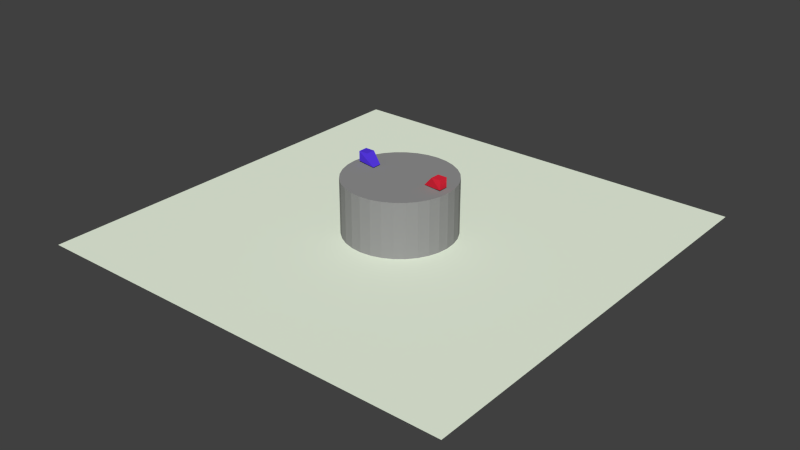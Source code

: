 # Source: Sumo_v3.1.blend  (saved by Blender 2.72.0; exported with 4.5.12 LTS)
import bpy
from mathutils import Matrix  # noqa: F401  (used for matrix-valued properties, if any)

bpy.ops.wm.read_factory_settings(use_empty=True)
scene = bpy.context.scene
scene.name = 'Scene'

# ---- collections
col_collection_1 = bpy.data.collections.new('Collection 1'); scene.collection.children.link(col_collection_1)

# ---- materials (node trees are filled in below, after node groups)
mat_material_006 = bpy.data.materials.new('Material.006')
mat_material_006.alpha_threshold = 0.0
mat_material_006.use_transparent_shadow = False
mat_material_006.diffuse_color = (0.8, 0.02306, 0.04901, 1.0)
mat_material_006.specular_color = (0.7613, 0.01504, 0.02551)
mat_material_006.roughness = 0.5
mat_material_004 = bpy.data.materials.new('Material.004')
mat_material_004.alpha_threshold = 0.0
mat_material_004.use_transparent_shadow = False
mat_material_004.diffuse_color = (0.09607, 0.04177, 0.8, 1.0)
mat_material_004.specular_color = (0.09652, 0.006159, 1.0)
mat_material_004.roughness = 0.5
mat_material_002 = bpy.data.materials.new('Material.002')
mat_material_002.alpha_threshold = 0.0
mat_material_002.use_transparent_shadow = False
mat_material_002.preview_render_type = 'FLAT'
mat_material_002.diffuse_color = (0.2957, 0.2957, 0.2957, 1.0)
mat_material_002.roughness = 0.5
mat_material_001 = bpy.data.materials.new('Material.001')
mat_material_001.alpha_threshold = 0.0
mat_material_001.use_transparent_shadow = False
mat_material_001.preview_render_type = 'FLAT'
mat_material_001.diffuse_color = (0.8977, 0.9849, 0.8151, 1.0)
mat_material_001.roughness = 0.5

# ---- material node trees

# ---- world
world_world = bpy.data.worlds.new('World'); scene.world = world_world
world_world.color = (0.05088, 0.05088, 0.05088)
world_world.use_sun_shadow = False
world_world.sun_shadow_jitter_overblur = 0.0
world_world.cycles.sampling_method = 'MANUAL'
world_world.cycles.sample_map_resolution = 256

# ---- meshes
me_cube_005 = bpy.data.meshes.new('Cube.005')
me_cube_005.from_pydata([(-1.0, -1.0, -1.0), (-1.0, 1.0, -1.0), (1.0, 1.0, -1.0), (1.0, -1.0, -1.0), (-3.05, -0.4358, 1.135), (-3.05, 1.564, 1.135), (1.0, 1.0, 1.0), (1.0, -1.0, 1.0)], [], [(4, 5, 1, 0), (5, 6, 2, 1), (6, 7, 3, 2), (7, 4, 0, 3), (0, 1, 2, 3), (7, 6, 5, 4)])
me_cube_005.materials.append(mat_material_006)
me_cube_005.use_remesh_preserve_volume = False
me_cube_005.use_remesh_preserve_attributes = False
me_cube_005.use_mirror_vertex_groups = False
me_cube_005.update()
me_cube_004 = bpy.data.meshes.new('Cube.004')
me_cube_004.from_pydata([(-1.0, -1.0, -1.0), (-1.0, 1.0, -1.0), (1.0, 1.0, -1.0), (1.0, -1.0, -1.0), (-3.05, -0.4358, 1.135), (-3.05, 1.564, 1.135), (1.0, 1.0, 1.0), (1.0, -1.0, 1.0)], [], [(4, 5, 1, 0), (5, 6, 2, 1), (6, 7, 3, 2), (7, 4, 0, 3), (0, 1, 2, 3), (7, 6, 5, 4)])
me_cube_004.materials.append(mat_material_004)
me_cube_004.use_remesh_preserve_volume = False
me_cube_004.use_remesh_preserve_attributes = False
me_cube_004.use_mirror_vertex_groups = False
me_cube_004.update()
me_cylinder = bpy.data.meshes.new('Cylinder')
me_cylinder.from_pydata([(0.0, 1.0, -1.0), (0.0, 1.0, 1.0), (0.1951, 0.9808, -1.0), (0.1951, 0.9808, 1.0), (0.3827, 0.9239, -1.0), (0.3827, 0.9239, 1.0), (0.5556, 0.8315, -1.0), (0.5556, 0.8315, 1.0), (0.7071, 0.7071, -1.0), (0.7071, 0.7071, 1.0), (0.8315, 0.5556, -1.0), (0.8315, 0.5556, 1.0), (0.9239, 0.3827, -1.0), (0.9239, 0.3827, 1.0), (0.9808, 0.1951, -1.0), (0.9808, 0.1951, 1.0), (1.0, 7.55e-08, -1.0), (1.0, 7.55e-08, 1.0), (0.9808, -0.1951, -1.0), (0.9808, -0.1951, 1.0), (0.9239, -0.3827, -1.0), (0.9239, -0.3827, 1.0), (0.8315, -0.5556, -1.0), (0.8315, -0.5556, 1.0), (0.7071, -0.7071, -1.0), (0.7071, -0.7071, 1.0), (0.5556, -0.8315, -1.0), (0.5556, -0.8315, 1.0), (0.3827, -0.9239, -1.0), (0.3827, -0.9239, 1.0), (0.1951, -0.9808, -1.0), (0.1951, -0.9808, 1.0), (-3.258e-07, -1.0, -1.0), (-3.258e-07, -1.0, 1.0), (-0.1951, -0.9808, -1.0), (-0.1951, -0.9808, 1.0), (-0.3827, -0.9239, -1.0), (-0.3827, -0.9239, 1.0), (-0.5556, -0.8315, -1.0), (-0.5556, -0.8315, 1.0), (-0.7071, -0.7071, -1.0), (-0.7071, -0.7071, 1.0), (-0.8315, -0.5556, -1.0), (-0.8315, -0.5556, 1.0), (-0.9239, -0.3827, -1.0), (-0.9239, -0.3827, 1.0), (-0.9808, -0.1951, -1.0), (-0.9808, -0.1951, 1.0), (-1.0, 9.656e-07, -1.0), (-1.0, 9.656e-07, 1.0), (-0.9808, 0.1951, -1.0), (-0.9808, 0.1951, 1.0), (-0.9239, 0.3827, -1.0), (-0.9239, 0.3827, 1.0), (-0.8315, 0.5556, -1.0), (-0.8315, 0.5556, 1.0), (-0.7071, 0.7071, -1.0), (-0.7071, 0.7071, 1.0), (-0.5556, 0.8315, -1.0), (-0.5556, 0.8315, 1.0), (-0.3827, 0.9239, -1.0), (-0.3827, 0.9239, 1.0), (-0.1951, 0.9808, -1.0), (-0.1951, 0.9808, 1.0)], [], [(0, 1, 3, 2), (2, 3, 5, 4), (4, 5, 7, 6), (6, 7, 9, 8), (8, 9, 11, 10), (10, 11, 13, 12), (12, 13, 15, 14), (14, 15, 17, 16), (16, 17, 19, 18), (18, 19, 21, 20), (20, 21, 23, 22), (22, 23, 25, 24), (24, 25, 27, 26), (26, 27, 29, 28), (28, 29, 31, 30), (30, 31, 33, 32), (32, 33, 35, 34), (34, 35, 37, 36), (36, 37, 39, 38), (38, 39, 41, 40), (40, 41, 43, 42), (42, 43, 45, 44), (44, 45, 47, 46), (46, 47, 49, 48), (48, 49, 51, 50), (50, 51, 53, 52), (52, 53, 55, 54), (54, 55, 57, 56), (56, 57, 59, 58), (58, 59, 61, 60), (3, 1, 63, 61, 59, 57, 55, 53, 51, 49, 47, 45, 43, 41, 39, 37, 35, 33, 31, 29, 27, 25, 23, 21, 19, 17, 15, 13, 11, 9, 7, 5), (62, 63, 1, 0), (60, 61, 63, 62), (0, 2, 4, 6, 8, 10, 12, 14, 16, 18, 20, 22, 24, 26, 28, 30, 32, 34, 36, 38, 40, 42, 44, 46, 48, 50, 52, 54, 56, 58, 60, 62)])
me_cylinder.materials.append(mat_material_002)
me_cylinder.use_remesh_preserve_volume = False
me_cylinder.use_remesh_preserve_attributes = False
me_cylinder.use_mirror_vertex_groups = False
me_cylinder.update()
me_plane = bpy.data.meshes.new('Plane')
me_plane.from_pydata([(-1.0, -1.0, 0.0), (1.0, -1.0, 0.0), (-1.0, 1.0, 0.0), (1.0, 1.0, 0.0)], [], [(0, 1, 3, 2)])
me_plane.materials.append(mat_material_001)
me_plane.use_remesh_preserve_volume = False
me_plane.use_remesh_preserve_attributes = False
me_plane.use_mirror_vertex_groups = False
me_plane.update()

# ---- objects
ob_sumored = bpy.data.objects.new('SumoRed', me_cube_005)
ob_sumoblue = bpy.data.objects.new('SumoBlue', me_cube_004)
ob_cylinder = bpy.data.objects.new('Cylinder', me_cylinder)
ob_plane = bpy.data.objects.new('Plane', me_plane)

# ---- transforms, parenting, visibility, modifiers, constraints
ob_sumored.location = (3.932, 0.1468, 5.567)
ob_sumored.rotation_euler = (-3.123, 3.131, 0.0002016)
ob_sumored.scale = (-0.4347, -0.4347, -0.4347)
ob_sumored.lineart.crease_threshold = 0.0
ob_sumoblue.location = (-3.996, 0.424, 5.616)
ob_sumoblue.scale = (-0.4347, -0.4347, -0.4347)
ob_sumoblue.lineart.crease_threshold = 0.0
ob_cylinder.location = (0.0, 0.0, 0.0)
ob_cylinder.scale = (-5.005, -5.005, -5.005)
ob_cylinder.lineart.crease_threshold = 0.0
ob_plane.location = (0.0, 0.0, 0.0)
ob_plane.scale = (19.91, 19.91, 19.91)
ob_plane.lineart.crease_threshold = 0.0

# ---- collection membership
col_collection_1.objects.link(ob_sumored)
col_collection_1.objects.link(ob_sumoblue)
col_collection_1.objects.link(ob_cylinder)
col_collection_1.objects.link(ob_plane)

# ---- scene / render settings (as saved in the file)
scene.frame_start = 1; scene.frame_end = 250; scene.frame_set(0)
scene.render.engine = 'BLENDER_EEVEE_NEXT'
scene.render.resolution_percentage = 50
scene.render.dither_intensity = 0.0
scene.cycles.use_denoising = False
scene.cycles.samples = 10
scene.cycles.sampling_pattern = 'TABULATED_SOBOL'
scene.cycles.light_sampling_threshold = 0.0
scene.cycles.use_adaptive_sampling = False
scene.cycles.use_light_tree = False
scene.cycles.blur_glossy = 0.0
scene.cycles.pixel_filter_type = 'GAUSSIAN'
scene.cycles.sample_clamp_indirect = 0.0
scene.view_settings.view_transform = 'Standard'
bpy.context.view_layer.update()

# ---- added for rendering (the .blend has no active camera and no usable light): camera, sun
cam_auto = bpy.data.cameras.new('AutoCamera')
cam_auto.lens = 50.0
cam_auto.sensor_width = 36.0
cam_auto.clip_end = 1000.0
ob_auto_camera = bpy.data.objects.new('AutoCamera', cam_auto)
scene.collection.objects.link(ob_auto_camera)
ob_auto_camera.location = (53.1089, -63.7307, 43.0101)
ob_auto_camera.rotation_euler = (1.09748, -7.21219e-08, 0.694738)
scene.camera = ob_auto_camera
light_auto_sun = bpy.data.lights.new('AutoSun', 'SUN')
light_auto_sun.energy = 3.0
light_auto_sun.angle = 0.0523599
ob_auto_sun = bpy.data.objects.new('AutoSun', light_auto_sun)
scene.collection.objects.link(ob_auto_sun)
ob_auto_sun.rotation_euler = (0.872665, 0.174533, 0.523599)
bpy.context.view_layer.update()
